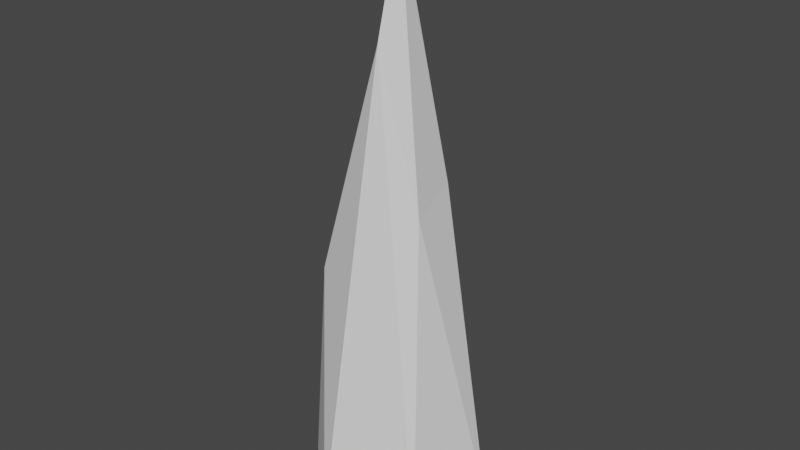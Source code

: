 # Source: Spike.blend  (saved by Blender 3.2.14; exported with 4.5.12 LTS)
import bpy
from mathutils import Matrix  # noqa: F401  (used for matrix-valued properties, if any)

bpy.ops.wm.read_factory_settings(use_empty=True)
scene = bpy.context.scene
scene.name = 'Scene'

# ---- collections
col_collection = bpy.data.collections.new('Collection'); scene.collection.children.link(col_collection)

# ---- world
world_world = bpy.data.worlds.new('World'); scene.world = world_world
world_world.use_nodes = True; world_world.node_tree.nodes.clear()
_N = world_world.node_tree.nodes; _L = world_world.node_tree.links
n0 = _N.new('ShaderNodeOutputWorld'); n0.name = 'World Output'; n0.location = (300, 300)
n1 = _N.new('ShaderNodeBackground'); n1.name = 'Background'; n1.location = (10, 300)
n1.inputs[0].default_value = (0.05088, 0.05088, 0.05088, 1.0)
_L.new(n1.outputs[0], n0.inputs[0])
n0.is_active_output = True
world_world.color = (0.05088, 0.05088, 0.05088)
world_world.use_sun_shadow = False
world_world.sun_shadow_jitter_overblur = 0.0

# ---- meshes
me_cylinder_002 = bpy.data.meshes.new('Cylinder.002')
me_cylinder_002.from_pydata([(-2.839e-09, 0.8095, 0.0008018), (-1.424e-08, 0.04433, 5.001), (0.4048, 0.701, 0.0008018), (0.02216, 0.03839, 5.001), (0.701, 0.4048, 0.0008018), (0.03839, 0.02216, 5.001), (0.8095, -3.728e-08, 0.0008018), (0.04433, -1.143e-08, 5.001), (0.701, -0.4048, 0.0008018), (0.03839, -0.02216, 5.001), (0.4048, -0.701, 0.0008018), (0.02216, -0.03839, 5.001), (-7.361e-08, -0.8095, 0.0008018), (-1.812e-08, -0.04433, 5.001), (-0.4048, -0.701, 0.0008018), (-0.02216, -0.03839, 5.001), (-0.701, -0.4048, 0.0008018), (-0.03839, -0.02216, 5.001), (-0.8095, 7.761e-09, 0.0008018), (-0.04433, -8.965e-09, 5.001), (-0.701, 0.4048, 0.0008018), (-0.03839, 0.02216, 5.001), (-0.4048, 0.701, 0.0008018), (-0.02216, 0.03839, 5.001), (-0.1189, 0.5475, 1.861), (0.1548, 0.4741, 1.861), (0.3552, 0.2737, 1.861), (0.4286, -2.836e-08, 1.861), (0.3552, -0.2737, 1.861), (0.1548, -0.4741, 1.861), (-0.1189, -0.5475, 1.861), (-0.3926, -0.4741, 1.861), (-0.593, -0.2737, 1.861), (-0.6664, 2.104e-09, 1.861), (-0.593, 0.2737, 1.861), (-0.3926, 0.4741, 1.861), (0.05547, 0.281, 3.465), (0.196, 0.2434, 3.465), (0.2988, 0.1405, 3.465), (0.3365, -1.943e-08, 3.465), (0.2988, -0.1405, 3.465), (0.196, -0.2434, 3.465), (0.05547, -0.281, 3.465), (-0.08504, -0.2434, 3.465), (-0.1879, -0.1405, 3.465), (-0.2255, -3.791e-09, 3.465), (-0.1879, 0.1405, 3.465), (-0.08504, 0.2434, 3.465)], [], [(36, 1, 3, 37), (37, 3, 5, 38), (38, 5, 7, 39), (39, 7, 9, 40), (40, 9, 11, 41), (41, 11, 13, 42), (42, 13, 15, 43), (43, 15, 17, 44), (44, 17, 19, 45), (45, 19, 21, 46), (3, 1, 23, 21, 19, 17, 15, 13, 11, 9, 7, 5), (46, 21, 23, 47), (47, 23, 1, 36), (0, 2, 4, 6, 8, 10, 12, 14, 16, 18, 20, 22), (22, 35, 24, 0), (20, 34, 35, 22), (18, 33, 34, 20), (16, 32, 33, 18), (14, 31, 32, 16), (12, 30, 31, 14), (10, 29, 30, 12), (8, 28, 29, 10), (6, 27, 28, 8), (4, 26, 27, 6), (2, 25, 26, 4), (0, 24, 25, 2), (35, 47, 36, 24), (34, 46, 47, 35), (33, 45, 46, 34), (32, 44, 45, 33), (31, 43, 44, 32), (30, 42, 43, 31), (29, 41, 42, 30), (28, 40, 41, 29), (27, 39, 40, 28), (26, 38, 39, 27), (25, 37, 38, 26), (24, 36, 37, 25)])
_uv = me_cylinder_002.uv_layers.new(name='UVMap')
_uv.uv.foreach_set('vector', [1.0, 0.8762, 1.0, 1.0, 0.9167, 1.0, 0.9167, 0.8762, 0.9167, 0.8762, 0.9167, 1.0, 0.8333, 1.0, 0.8333, 0.8762, 0.8333, 0.8762, 0.8333, 1.0, 0.75, 1.0, 0.75, 0.8762, 0.75, 0.8762, 0.75, 1.0, 0.6667, 1.0, 0.6667, 0.8762, 0.6667, 0.8762, 0.6667, 1.0, 0.5833, 1.0, 0.5833, 0.8762, 0.5833, 0.8762, 0.5833, 1.0, 0.5, 1.0, 0.5, 0.8762, 0.5, 0.8762, 0.5, 1.0, 0.4167, 1.0, 0.4167, 0.8762, 0.4167, 0.8762, 0.4167, 1.0, 0.3333, 1.0, 0.3333, 0.8762, 0.3333, 0.8762, 0.3333, 1.0, 0.25, 1.0, 0.25, 0.8762, 0.25, 0.8762, 0.25, 1.0, 0.1667, 1.0, 0.1667, 0.8762, 0.37, 0.4578, 0.25, 0.49, 0.13, 0.4578, 0.04215, 0.37, 0.01, 0.25, 0.04215, 0.13, 0.13, 0.04215, 0.25, 0.01, 0.37, 0.04215, 0.4578, 0.13, 0.49, 0.25, 0.4578, 0.37, 0.1667, 0.8762, 0.1667, 1.0, 0.08333, 1.0, 0.08333, 0.8762, 0.08333, 0.8762, 0.08333, 1.0, 7.451e-08, 1.0, 7.451e-08, 0.8762, 0.75, 0.49, 0.87, 0.4578, 0.9578, 0.37, 0.99, 0.25, 0.9578, 0.13, 0.87, 0.04215, 0.75, 0.01, 0.63, 0.04215, 0.5422, 0.13, 0.51, 0.25, 0.5422, 0.37, 0.63, 0.4578, 0.08333, 0.5, 0.08333, 0.75, 7.451e-08, 0.75, 7.451e-08, 0.5, 0.1667, 0.5, 0.1667, 0.75, 0.08333, 0.75, 0.08333, 0.5, 0.25, 0.5, 0.25, 0.75, 0.1667, 0.75, 0.1667, 0.5, 0.3333, 0.5, 0.3333, 0.75, 0.25, 0.75, 0.25, 0.5, 0.4167, 0.5, 0.4167, 0.75, 0.3333, 0.75, 0.3333, 0.5, 0.5, 0.5, 0.5, 0.75, 0.4167, 0.75, 0.4167, 0.5, 0.5833, 0.5, 0.5833, 0.75, 0.5, 0.75, 0.5, 0.5, 0.6667, 0.5, 0.6667, 0.75, 0.5833, 0.75, 0.5833, 0.5, 0.75, 0.5, 0.75, 0.75, 0.6667, 0.75, 0.6667, 0.5, 0.8333, 0.5, 0.8333, 0.75, 0.75, 0.75, 0.75, 0.5, 0.9167, 0.5, 0.9167, 0.75, 0.8333, 0.75, 0.8333, 0.5, 1.0, 0.5, 1.0, 0.75, 0.9167, 0.75, 0.9167, 0.5, 0.08333, 0.75, 0.08333, 0.8762, 7.451e-08, 0.8762, 7.451e-08, 0.75, 0.1667, 0.75, 0.1667, 0.8762, 0.08333, 0.8762, 0.08333, 0.75, 0.25, 0.75, 0.25, 0.8762, 0.1667, 0.8762, 0.1667, 0.75, 0.3333, 0.75, 0.3333, 0.8762, 0.25, 0.8762, 0.25, 0.75, 0.4167, 0.75, 0.4167, 0.8762, 0.3333, 0.8762, 0.3333, 0.75, 0.5, 0.75, 0.5, 0.8762, 0.4167, 0.8762, 0.4167, 0.75, 0.5833, 0.75, 0.5833, 0.8762, 0.5, 0.8762, 0.5, 0.75, 0.6667, 0.75, 0.6667, 0.8762, 0.5833, 0.8762, 0.5833, 0.75, 0.75, 0.75, 0.75, 0.8762, 0.6667, 0.8762, 0.6667, 0.75, 0.8333, 0.75, 0.8333, 0.8762, 0.75, 0.8762, 0.75, 0.75, 0.9167, 0.75, 0.9167, 0.8762, 0.8333, 0.8762, 0.8333, 0.75, 1.0, 0.75, 1.0, 0.8762, 0.9167, 0.8762, 0.9167, 0.75])
me_cylinder_002.update()

# ---- objects
ob_spike = bpy.data.objects.new('Spike', me_cylinder_002)

# ---- transforms, parenting, visibility, modifiers, constraints
ob_spike.location = (0.0, 0.0, 0.0)
_m = ob_spike.modifiers.new('Decimate', 'DECIMATE')
_m.ratio = 0.25

# ---- collection membership
col_collection.objects.link(ob_spike)

# ---- scene / render settings (as saved in the file)
scene.frame_start = 1; scene.frame_end = 250; scene.frame_set(0)
scene.render.engine = 'BLENDER_EEVEE_NEXT'
scene.cycles.sampling_pattern = 'TABULATED_SOBOL'
scene.cycles.use_light_tree = False
scene.view_settings.view_transform = 'Filmic'
bpy.context.view_layer.update()

# ---- added for rendering (the .blend has no active camera and no usable light): camera, sun
cam_auto = bpy.data.cameras.new('AutoCamera')
cam_auto.lens = 50.0
cam_auto.sensor_width = 36.0
cam_auto.clip_end = 1000.0
ob_auto_camera = bpy.data.objects.new('AutoCamera', cam_auto)
scene.collection.objects.link(ob_auto_camera)
ob_auto_camera.location = (5.07734, -6.09392, 6.57441)
ob_auto_camera.rotation_euler = (1.09748, -7.21219e-08, 0.694738)
scene.camera = ob_auto_camera
light_auto_sun = bpy.data.lights.new('AutoSun', 'SUN')
light_auto_sun.energy = 3.0
light_auto_sun.angle = 0.0523599
ob_auto_sun = bpy.data.objects.new('AutoSun', light_auto_sun)
scene.collection.objects.link(ob_auto_sun)
ob_auto_sun.rotation_euler = (0.872665, 0.174533, 0.523599)
bpy.context.view_layer.update()
